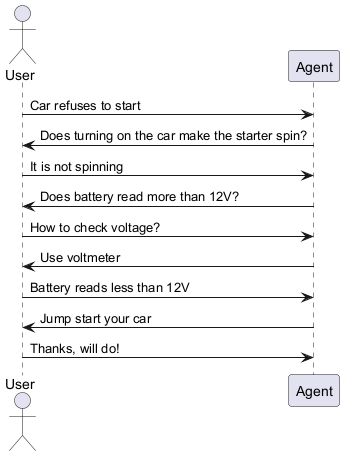

The diagram above was rendered by PlantUML. Its source (embedded in the PNG):
@startuml
actor User
participant Agent

User -> Agent : Car refuses to start
Agent -> User : Does turning on the car make the starter spin?
User -> Agent : It is not spinning
Agent -> User : Does battery read more than 12V?
User -> Agent : How to check voltage?
Agent -> User : Use voltmeter
User -> Agent : Battery reads less than 12V
Agent -> User : Jump start your car
User -> Agent : Thanks, will do!

@enduml